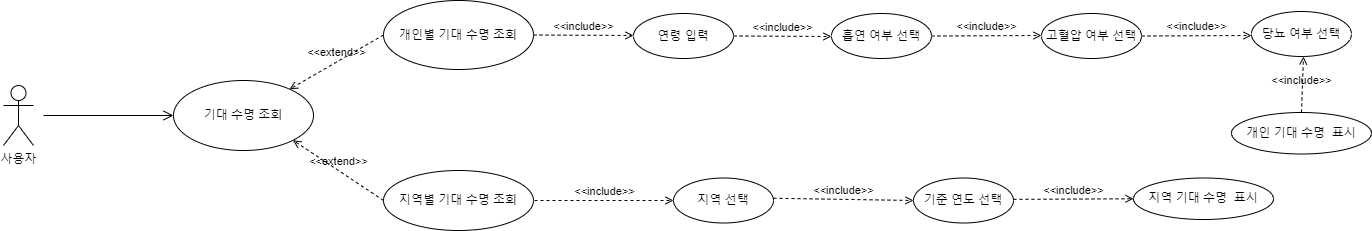

The diagram above was exported from draw.io. Its source (the exported page's mxGraphModel, read from the mxfile embedded in the PNG):
<mxGraphModel dx="1098" dy="828" grid="1" gridSize="10" guides="1" tooltips="1" connect="1" arrows="1" fold="1" page="1" pageScale="1" pageWidth="1169" pageHeight="827" math="0" shadow="0">
  <root>
    <mxCell id="0" />
    <mxCell id="1" parent="0" />
    <mxCell id="1lz8shr1Pocp4pmRlDUm-1" value="사용자" style="shape=umlActor;verticalLabelPosition=bottom;verticalAlign=top;html=1;outlineConnect=0;" parent="1" vertex="1">
      <mxGeometry x="20" y="366" width="30" height="60" as="geometry" />
    </mxCell>
    <mxCell id="1lz8shr1Pocp4pmRlDUm-6" value="지역별 기대 수명 조회" style="ellipse;whiteSpace=wrap;html=1;" parent="1" vertex="1">
      <mxGeometry x="400" y="451" width="150" height="60" as="geometry" />
    </mxCell>
    <mxCell id="1lz8shr1Pocp4pmRlDUm-9" value="지역 선택" style="ellipse;whiteSpace=wrap;html=1;" parent="1" vertex="1">
      <mxGeometry x="690" y="458.5" width="100" height="45" as="geometry" />
    </mxCell>
    <mxCell id="1lz8shr1Pocp4pmRlDUm-10" value="&amp;lt;&amp;lt;include&amp;gt;&amp;gt;" style="html=1;verticalAlign=bottom;labelBackgroundColor=none;endArrow=open;endFill=0;dashed=1;rounded=0;entryX=0;entryY=0.5;entryDx=0;entryDy=0;" parent="1" target="1lz8shr1Pocp4pmRlDUm-9" edge="1">
      <mxGeometry width="160" relative="1" as="geometry">
        <mxPoint x="551" y="481" as="sourcePoint" />
        <mxPoint x="690" y="487.25" as="targetPoint" />
      </mxGeometry>
    </mxCell>
    <mxCell id="1lz8shr1Pocp4pmRlDUm-13" value="기준 연도 선택" style="ellipse;whiteSpace=wrap;html=1;" parent="1" vertex="1">
      <mxGeometry x="930" y="458.5" width="100" height="45" as="geometry" />
    </mxCell>
    <mxCell id="1lz8shr1Pocp4pmRlDUm-14" value="개인별 기대 수명 조회" style="ellipse;whiteSpace=wrap;html=1;" parent="1" vertex="1">
      <mxGeometry x="400" y="281" width="150" height="69" as="geometry" />
    </mxCell>
    <mxCell id="1lz8shr1Pocp4pmRlDUm-15" value="&amp;lt;&amp;lt;include&amp;gt;&amp;gt;" style="html=1;verticalAlign=bottom;labelBackgroundColor=none;endArrow=open;endFill=0;dashed=1;rounded=0;exitX=1;exitY=0.5;exitDx=0;exitDy=0;" parent="1" source="1lz8shr1Pocp4pmRlDUm-14" edge="1">
      <mxGeometry width="160" relative="1" as="geometry">
        <mxPoint x="570" y="316" as="sourcePoint" />
        <mxPoint x="650" y="316" as="targetPoint" />
      </mxGeometry>
    </mxCell>
    <mxCell id="1lz8shr1Pocp4pmRlDUm-16" value="연령 입력" style="ellipse;whiteSpace=wrap;html=1;" parent="1" vertex="1">
      <mxGeometry x="650" y="294" width="100" height="45" as="geometry" />
    </mxCell>
    <mxCell id="1lz8shr1Pocp4pmRlDUm-17" value="&amp;lt;&amp;lt;include&amp;gt;&amp;gt;" style="html=1;verticalAlign=bottom;labelBackgroundColor=none;endArrow=open;endFill=0;dashed=1;rounded=0;exitX=1;exitY=0.5;exitDx=0;exitDy=0;" parent="1" source="1lz8shr1Pocp4pmRlDUm-16" edge="1">
      <mxGeometry width="160" relative="1" as="geometry">
        <mxPoint x="497.96000000000004" y="352.53999999999996" as="sourcePoint" />
        <mxPoint x="847.96" y="317" as="targetPoint" />
      </mxGeometry>
    </mxCell>
    <mxCell id="1lz8shr1Pocp4pmRlDUm-18" value="흡연 여부 선택" style="ellipse;whiteSpace=wrap;html=1;" parent="1" vertex="1">
      <mxGeometry x="847.96" y="294" width="100" height="45" as="geometry" />
    </mxCell>
    <mxCell id="1lz8shr1Pocp4pmRlDUm-19" value="&amp;lt;&amp;lt;include&amp;gt;&amp;gt;" style="html=1;verticalAlign=bottom;labelBackgroundColor=none;endArrow=open;endFill=0;dashed=1;rounded=0;exitX=1;exitY=0.5;exitDx=0;exitDy=0;" parent="1" source="1lz8shr1Pocp4pmRlDUm-18" edge="1">
      <mxGeometry width="160" relative="1" as="geometry">
        <mxPoint x="500" y="354" as="sourcePoint" />
        <mxPoint x="1057.96" y="316" as="targetPoint" />
      </mxGeometry>
    </mxCell>
    <mxCell id="1lz8shr1Pocp4pmRlDUm-20" value="고혈압 여부 선택" style="ellipse;whiteSpace=wrap;html=1;" parent="1" vertex="1">
      <mxGeometry x="1057.96" y="294" width="100" height="45" as="geometry" />
    </mxCell>
    <mxCell id="1lz8shr1Pocp4pmRlDUm-24" value="당뇨 여부 선택" style="ellipse;whiteSpace=wrap;html=1;" parent="1" vertex="1">
      <mxGeometry x="1267.96" y="292" width="100" height="45" as="geometry" />
    </mxCell>
    <mxCell id="1lz8shr1Pocp4pmRlDUm-26" value="" style="endArrow=open;startArrow=none;endFill=0;startFill=0;endSize=8;html=1;verticalAlign=bottom;labelBackgroundColor=none;strokeWidth=1;rounded=0;entryX=0;entryY=0.5;entryDx=0;entryDy=0;" parent="1" target="1lz8shr1Pocp4pmRlDUm-31" edge="1">
      <mxGeometry width="160" relative="1" as="geometry">
        <mxPoint x="60" y="396" as="sourcePoint" />
        <mxPoint x="150" y="290" as="targetPoint" />
      </mxGeometry>
    </mxCell>
    <mxCell id="1lz8shr1Pocp4pmRlDUm-30" value="&amp;lt;&amp;lt;include&amp;gt;&amp;gt;" style="html=1;verticalAlign=bottom;labelBackgroundColor=none;endArrow=open;endFill=0;dashed=1;rounded=0;exitX=1;exitY=0.5;exitDx=0;exitDy=0;" parent="1" edge="1">
      <mxGeometry width="160" relative="1" as="geometry">
        <mxPoint x="1157.96" y="316.5" as="sourcePoint" />
        <mxPoint x="1267.96" y="316" as="targetPoint" />
      </mxGeometry>
    </mxCell>
    <mxCell id="1lz8shr1Pocp4pmRlDUm-31" value="기대 수명 조회" style="ellipse;whiteSpace=wrap;html=1;" parent="1" vertex="1">
      <mxGeometry x="190" y="361" width="140" height="70" as="geometry" />
    </mxCell>
    <mxCell id="1lz8shr1Pocp4pmRlDUm-32" value="&amp;lt;&amp;lt;extend&amp;gt;&amp;gt;" style="html=1;verticalAlign=bottom;labelBackgroundColor=none;endArrow=open;endFill=0;dashed=1;rounded=0;exitX=0;exitY=0.5;exitDx=0;exitDy=0;" parent="1" source="1lz8shr1Pocp4pmRlDUm-14" target="1lz8shr1Pocp4pmRlDUm-31" edge="1">
      <mxGeometry width="160" relative="1" as="geometry">
        <mxPoint x="350" y="391" as="sourcePoint" />
        <mxPoint x="510" y="391" as="targetPoint" />
      </mxGeometry>
    </mxCell>
    <mxCell id="1lz8shr1Pocp4pmRlDUm-33" value="&amp;lt;&amp;lt;extend&amp;gt;&amp;gt;" style="html=1;verticalAlign=bottom;labelBackgroundColor=none;endArrow=open;endFill=0;dashed=1;rounded=0;exitX=0;exitY=0.5;exitDx=0;exitDy=0;entryX=1;entryY=1;entryDx=0;entryDy=0;" parent="1" source="1lz8shr1Pocp4pmRlDUm-6" target="1lz8shr1Pocp4pmRlDUm-31" edge="1">
      <mxGeometry width="160" relative="1" as="geometry">
        <mxPoint x="393.9" y="368.92" as="sourcePoint" />
        <mxPoint x="299.99532255079623" y="423.07981568525923" as="targetPoint" />
      </mxGeometry>
    </mxCell>
    <mxCell id="1lz8shr1Pocp4pmRlDUm-35" value="&amp;lt;&amp;lt;include&amp;gt;&amp;gt;" style="html=1;verticalAlign=bottom;labelBackgroundColor=none;endArrow=open;endFill=0;dashed=1;rounded=0;exitX=1.018;exitY=0.6;exitDx=0;exitDy=0;exitPerimeter=0;entryX=0;entryY=0.5;entryDx=0;entryDy=0;" parent="1" target="1lz8shr1Pocp4pmRlDUm-13" edge="1">
      <mxGeometry width="160" relative="1" as="geometry">
        <mxPoint x="790" y="478.75" as="sourcePoint" />
        <mxPoint x="917.3" y="516.25" as="targetPoint" />
      </mxGeometry>
    </mxCell>
    <mxCell id="1lz8shr1Pocp4pmRlDUm-37" value="지역 기대 수명&amp;nbsp; 표시" style="ellipse;whiteSpace=wrap;html=1;" parent="1" vertex="1">
      <mxGeometry x="1150" y="458.5" width="140" height="41.5" as="geometry" />
    </mxCell>
    <mxCell id="1lz8shr1Pocp4pmRlDUm-38" value="&amp;lt;&amp;lt;include&amp;gt;&amp;gt;" style="html=1;verticalAlign=bottom;labelBackgroundColor=none;endArrow=open;endFill=0;dashed=1;rounded=0;exitX=1.018;exitY=0.6;exitDx=0;exitDy=0;exitPerimeter=0;entryX=0;entryY=0.5;entryDx=0;entryDy=0;" parent="1" target="1lz8shr1Pocp4pmRlDUm-37" edge="1">
      <mxGeometry width="160" relative="1" as="geometry">
        <mxPoint x="1030" y="479.88" as="sourcePoint" />
        <mxPoint x="1130" y="482" as="targetPoint" />
      </mxGeometry>
    </mxCell>
    <mxCell id="1lz8shr1Pocp4pmRlDUm-39" value="개인 기대 수명&amp;nbsp; 표시" style="ellipse;whiteSpace=wrap;html=1;" parent="1" vertex="1">
      <mxGeometry x="1247.96" y="393" width="140" height="41.5" as="geometry" />
    </mxCell>
    <mxCell id="1lz8shr1Pocp4pmRlDUm-40" value="&amp;lt;&amp;lt;include&amp;gt;&amp;gt;" style="html=1;verticalAlign=bottom;labelBackgroundColor=none;endArrow=open;endFill=0;dashed=1;rounded=0;exitX=0.5;exitY=0;exitDx=0;exitDy=0;" parent="1" source="1lz8shr1Pocp4pmRlDUm-39" edge="1">
      <mxGeometry x="-0.1797" y="1" width="160" relative="1" as="geometry">
        <mxPoint x="1210" y="337.5" as="sourcePoint" />
        <mxPoint x="1320" y="337" as="targetPoint" />
        <mxPoint as="offset" />
      </mxGeometry>
    </mxCell>
  </root>
</mxGraphModel>